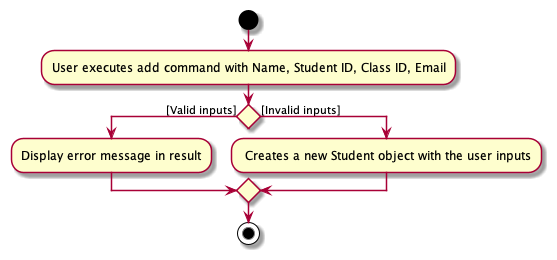

The diagram above was rendered by PlantUML. Its source (embedded in the PNG):
@startuml
'https://plantuml.com/activity-diagram-beta

start
:User executes add command with Name, Student ID, Class ID, Email;
if () then ([Valid inputs])
  :Display error message in result;
else ([Invalid inputs])
    : Creates a new Student object with the user inputs;
endif

stop

@enduml